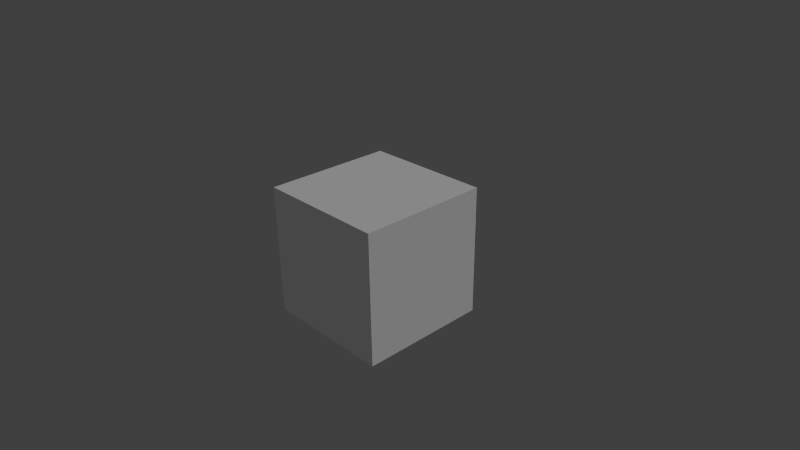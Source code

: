 # Source: hemi-light.blend  (saved by Blender 2.58.1; exported with 4.5.12 LTS)
import bpy
from mathutils import Matrix  # noqa: F401  (used for matrix-valued properties, if any)

bpy.ops.wm.read_factory_settings(use_empty=True)
scene = bpy.context.scene
scene.name = 'Scene'

# ---- collections
col_collection_1 = bpy.data.collections.new('Collection 1'); scene.collection.children.link(col_collection_1)

# ---- materials (node trees are filled in below, after node groups)
mat_material = bpy.data.materials.new('Material')
mat_material.alpha_threshold = 0.0
mat_material.use_transparent_shadow = False
mat_material.roughness = 0.5
mat_material.line_color = (0.0, 0.0, 0.0, 1.0)

# ---- material node trees

# ---- world
world_world = bpy.data.worlds.new('World'); scene.world = world_world
world_world.color = (0.05088, 0.05088, 0.05088)
world_world.use_sun_shadow = False
world_world.sun_shadow_jitter_overblur = 0.0
world_world.cycles.sampling_method = 'MANUAL'
world_world.cycles.sample_map_resolution = 256

# ---- cameras
cam_camera = bpy.data.cameras.new('Camera')
cam_camera.clip_end = 100.0
cam_camera.lens = 35.0
cam_camera.ortho_scale = 7.314
cam_camera.dof.focus_distance = 0.0
cam_camera.dof.aperture_fstop = 128.0

# ---- lights
light_lamp = bpy.data.lights.new('Lamp', 'SUN')
light_lamp.transmission_factor = 0.0
light_lamp.cutoff_distance = 30.0
light_lamp.angle = 1.571
light_lamp.energy = 1.0
light_lamp.shadow_buffer_clip_start = 1.001
light_lamp.shadow_soft_size = 1.0
light_lamp.shadow_cascade_max_distance = 1000.0
light_lamp.cycles.use_multiple_importance_sampling = False

# ---- meshes
me_cube = bpy.data.meshes.new('Cube')
me_cube.from_pydata([(1.0, 1.0, -1.0), (1.0, -1.0, -1.0), (-1.0, -1.0, -1.0), (-1.0, 1.0, -1.0), (1.0, 1.0, 1.0), (1.0, -1.0, 1.0), (-1.0, -1.0, 1.0), (-1.0, 1.0, 1.0)], [], [(0, 1, 2, 3), (4, 7, 6, 5), (0, 4, 5, 1), (1, 5, 6, 2), (2, 6, 7, 3), (4, 0, 3, 7)])
me_cube.materials.append(mat_material)
me_cube.use_remesh_preserve_volume = False
me_cube.use_remesh_preserve_attributes = False
me_cube.use_mirror_vertex_groups = False
me_cube.update()

# ---- objects
ob_cube = bpy.data.objects.new('Cube', me_cube)
ob_lamp = bpy.data.objects.new('Lamp', light_lamp)
ob_camera = bpy.data.objects.new('Camera', cam_camera)

# ---- transforms, parenting, visibility, modifiers, constraints
ob_cube.location = (0.0, 0.0, 0.0)
ob_cube.lock_rotations_4d = False
ob_cube.empty_display_type = 'ARROWS'
ob_cube.lineart.crease_threshold = 0.0
ob_lamp.location = (4.076, 1.005, 5.904)
ob_lamp.rotation_euler = (0.6503, 0.05522, 1.866)
ob_lamp.lock_rotations_4d = False
ob_lamp.empty_display_type = 'ARROWS'
ob_lamp.color = (0.0, 0.0, 0.0, 0.0)
ob_lamp.lineart.crease_threshold = 0.0
ob_camera.location = (7.481, -6.508, 5.344)
ob_camera.rotation_euler = (1.109, 0.01082, 0.8149)
ob_camera.lock_rotations_4d = False
ob_camera.empty_display_type = 'ARROWS'
ob_camera.color = (0.0, 0.0, 0.0, 0.0)
ob_camera.display_type = 'WIRE'
ob_camera.lineart.crease_threshold = 0.0

# ---- collection membership
col_collection_1.objects.link(ob_cube)
col_collection_1.objects.link(ob_lamp)
col_collection_1.objects.link(ob_camera)

# ---- scene / render settings (as saved in the file)
scene.camera = ob_camera
scene.frame_start = 1; scene.frame_end = 250; scene.frame_set(1)
scene.render.engine = 'BLENDER_EEVEE_NEXT'
scene.render.image_settings.color_mode = 'RGB'
scene.render.image_settings.compression = 90
scene.render.resolution_percentage = 50
scene.render.dither_intensity = 0.0
scene.render.bake_margin = 2
scene.render.bake_bias = 0.0
scene.cycles.use_denoising = False
scene.cycles.samples = 10
scene.cycles.sampling_pattern = 'TABULATED_SOBOL'
scene.cycles.light_sampling_threshold = 0.0
scene.cycles.use_adaptive_sampling = False
scene.cycles.use_light_tree = False
scene.cycles.blur_glossy = 0.0
scene.cycles.volume_bounces = 1
scene.cycles.pixel_filter_type = 'GAUSSIAN'
scene.cycles.sample_clamp_indirect = 0.0
scene.view_settings.view_transform = 'Standard'
bpy.context.view_layer.update()
